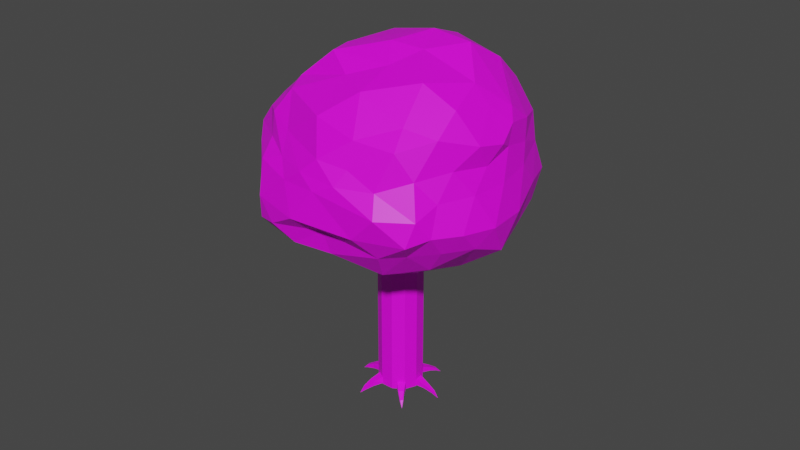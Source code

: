 # Source: TreeUnified.blend  (saved by Blender 2.93.21; exported with 4.5.12 LTS)
import bpy
from mathutils import Matrix  # noqa: F401  (used for matrix-valued properties, if any)

bpy.ops.wm.read_factory_settings(use_empty=True)
scene = bpy.context.scene
scene.name = 'Scene'

# ---- collections
col_collection = bpy.data.collections.new('Collection'); scene.collection.children.link(col_collection)

# ---- images (referenced by path relative to the original .blend; pixels are not part of the script)
import os
ASSET_DIR = os.environ.get("B2B_ASSET_DIR", "")  # directory of the original .blend (textures are referenced by path, not embedded)
HERE = os.path.dirname(os.path.abspath(__file__))  # packed textures are extracted next to this script under _unpacked/

def load_image(name, relpath, width, height, colorspace="sRGB"):
    """Load a texture the original file referenced (path relative to the .blend, or extracted next to this script)."""
    p = next((c for c in (os.path.join(HERE, relpath), os.path.join(ASSET_DIR, relpath)) if relpath and os.path.exists(c)), "")
    if p:
        img = bpy.data.images.load(p, check_existing=True)
        img.name = name
    else:  # same state as the original file: an image datablock whose file is absent (Cycles renders it pink)
        img = bpy.data.images.new(name, width, height)
        img.source = "FILE"
        img.filepath = "//" + (relpath or name)
    img.colorspace_settings.name = colorspace
    return img
img_treetex = load_image('TreeTex', '', 1024, 1024, 'sRGB')

# ---- materials (node trees are filled in below, after node groups)
mat_tree = bpy.data.materials.new('Tree')
mat_tree.use_transparent_shadow = False

# ---- material node trees
mat_tree.use_nodes = True; mat_tree.node_tree.nodes.clear()
_N = mat_tree.node_tree.nodes; _L = mat_tree.node_tree.links
n0 = _N.new('ShaderNodeBsdfPrincipled'); n0.name = 'Principled BSDF'; n0.location = (10, 300)
n0.distribution = 'GGX'
n0.subsurface_method = 'BURLEY'
n0.inputs[3].default_value = 1.45
n0.inputs[27].default_value = (0.0, 0.0, 0.0, 1.0)
n0.inputs[28].default_value = 1.0
n1 = _N.new('ShaderNodeOutputMaterial'); n1.name = 'Material Output'; n1.location = (300, 300)
n2 = _N.new('ShaderNodeTexImage'); n2.name = 'Image Texture'; n2.location = (-280, 280)
n2.image = img_treetex
_L.new(n0.outputs[0], n1.inputs[0])
_L.new(n2.outputs[0], n0.inputs[0])
n1.is_active_output = True

# ---- world
world_world = bpy.data.worlds.new('World'); scene.world = world_world
world_world.use_nodes = True; world_world.node_tree.nodes.clear()
_N = world_world.node_tree.nodes; _L = world_world.node_tree.links
n0 = _N.new('ShaderNodeOutputWorld'); n0.name = 'World Output'; n0.location = (300, 300)
n1 = _N.new('ShaderNodeBackground'); n1.name = 'Background'; n1.location = (10, 300)
n1.inputs[0].default_value = (0.05088, 0.05088, 0.05088, 1.0)
_L.new(n1.outputs[0], n0.inputs[0])
n0.is_active_output = True
world_world.color = (0.05088, 0.05088, 0.05088)
world_world.use_sun_shadow = False
world_world.sun_shadow_jitter_overblur = 0.0

# ---- meshes
me_cube_008 = bpy.data.meshes.new('Cube.008')
me_cube_008.from_pydata([(-0.02589, -0.9991, -0.1381), (-0.1101, -0.4752, 0.02992), (-0.1101, -0.4752, 0.1687), (0.09518, -0.4752, 0.02992), (0.08251, -0.4752, 0.1687), (-0.1083, -0.6842, 0.02815), (-0.09013, -0.697, 0.08766), (0.03245, -0.697, -0.02691), (0.03245, -0.697, 0.08766), (-0.07919, -0.8682, -0.04499), (0.009676, -0.8808, -0.01176), (-0.06146, -0.8808, -0.01176), (0.009676, -0.8808, -0.07825), (-0.2838, -0.4103, 0.0), (-0.2838, -0.4103, 3.55), (-0.4579, -0.1899, 0.0), (-0.4579, -0.1899, 3.55), (-0.4867, 0.0908, 0.0), (-0.4867, 0.0908, 3.55), (-0.3609, 0.3427, 0.0), (-0.3609, 0.3427, 3.55), (-0.1206, 0.4858, 0.0), (-0.1206, 0.4858, 3.55), (0.1581, 0.4746, 0.0), (0.1581, 0.4746, 3.55), (0.3865, 0.3128, 0.0), (0.3865, 0.3128, 3.55), (0.4923, 0.05165, 0.0), (0.4923, 0.05165, 3.55), (0.4417, -0.2259, 0.0), (0.4417, -0.2259, 3.55), (0.2509, -0.4317, 0.0), (0.2509, -0.4317, 3.55), (-0.01954, -0.5005, 0.0), (-0.01954, -0.5005, 3.55), (0.4205, -0.08069, 3.498), (-0.9548, 2.694, 4.313), (2.343, 1.686, 4.306), (2.226, -1.871, 4.223), (-0.9154, -2.46, 4.169), (-2.638, 0.2532, 4.347), (0.755, 2.571, 5.771), (2.587, -0.08958, 5.936), (1.299, -2.169, 5.925), (-1.855, -1.294, 6.381), (-2.004, 1.844, 6.054), (0.1659, 0.2306, 7.357), (1.909, 1.754, 3.967), (1.207, 1.145, 3.824), (0.9649, 0.5878, 3.58), (-0.1832, 0.7686, 3.478), (-0.4305, 1.639, 3.373), (-0.7326, 2.381, 3.832), (-0.3335, 2.85, 4.306), (0.1932, 2.806, 4.228), (1.306, 2.14, 4.401), (-2.332, 1.055, 4.144), (-2.055, 1.794, 3.993), (-1.561, 2.357, 4.268), (-0.6519, 0.1271, 3.262), (-1.474, 0.1092, 3.486), (-2.447, -0.1131, 3.756), (2.255, -1.02, 3.964), (1.817, -0.8372, 3.586), (1.384, -0.7718, 3.362), (2.635, 1.26, 4.226), (2.664, 0.6326, 4.164), (2.619, -0.1878, 4.201), (-0.5313, -2.212, 3.599), (-0.5354, -1.567, 3.356), (0.0585, -1.036, 3.597), (1.638, -2.273, 4.08), (0.7909, -2.59, 4.025), (-0.04929, -2.813, 3.925), (-1.431, -2.06, 4.068), (-1.995, -1.363, 4.123), (-2.551, -0.5754, 4.238), (-1.721, 2.02, 5.707), (-1.526, 2.393, 5.308), (-1.351, 2.721, 4.691), (-2.632, 0.7033, 4.908), (-2.415, 1.108, 5.393), (-2.103, 1.547, 5.908), (1.001, 2.626, 5.47), (1.424, 2.407, 5.278), (1.899, 2.174, 4.638), (-0.7827, 3.039, 4.746), (-0.5118, 3.175, 5.101), (0.2422, 2.872, 5.491), (2.838, -0.3764, 5.534), (2.684, -0.6459, 5.324), (2.507, -1.271, 4.657), (2.619, 1.386, 4.716), (2.585, 1.107, 5.343), (2.448, 0.7056, 5.626), (1.075, -2.511, 5.606), (0.8412, -2.692, 5.244), (0.06732, -2.634, 4.534), (2.218, -1.909, 4.952), (2.239, -2.103, 5.329), (1.769, -2.26, 5.555), (-2.3, -0.8575, 6.0), (-2.445, -0.6253, 5.502), (-2.825, -0.1003, 4.852), (-0.89, -2.749, 4.714), (-1.766, -2.197, 5.573), (-1.974, -1.916, 5.952), (-1.59, 2.254, 6.153), (-0.8558, 2.597, 6.364), (-0.1081, 2.816, 6.196), (1.34, 2.297, 5.842), (2.064, 1.134, 5.913), (2.429, 0.5004, 6.045), (2.44, -0.6921, 6.008), (2.306, -1.27, 5.942), (1.809, -1.823, 5.912), (0.6863, -2.249, 6.072), (-0.04355, -2.287, 6.259), (-1.345, -1.646, 6.504), (-2.231, -0.4483, 6.522), (-2.441, 0.7402, 6.161), (-2.165, 1.397, 6.289), (0.1536, 0.9131, 7.105), (0.6004, 1.678, 6.864), (0.6543, 2.456, 6.271), (-1.721, 1.558, 6.631), (-1.45, 1.308, 6.959), (-0.4723, 0.5266, 7.293), (1.283, 0.1937, 7.138), (1.953, -0.03884, 6.574), (2.245, -0.1014, 6.242), (1.08, -0.3554, 7.127), (1.25, -1.311, 6.699), (1.215, -1.83, 6.315), (-0.6096, -0.3152, 7.439), (-1.05, -0.6473, 7.273), (-1.487, -0.9804, 6.847), (-1.328, 0.2995, 7.382), (-2.138, 1.149, 6.512), (-1.896, -0.09919, 7.001), (0.2461, -1.308, 7.136), (-0.2951, -1.738, 6.869), (0.6245, -2.025, 6.604), (1.695, -0.5496, 6.651), (1.829, -1.483, 6.334), (2.19, -0.6695, 6.233), (0.9635, 0.8989, 6.906), (2.065, 0.4702, 6.48), (1.394, 1.754, 6.432), (-0.528, 1.687, 7.054), (-0.2272, 2.4, 6.492), (-1.142, 2.13, 6.736), (-2.424, 0.926, 5.769), (-2.645, 0.1338, 5.483), (-2.579, -0.093, 6.003), (-0.4527, -2.441, 5.845), (-0.1356, -2.85, 5.387), (0.2816, -2.64, 5.912), (2.28, -1.752, 5.611), (2.556, -1.46, 5.266), (2.743, -1.083, 5.611), (2.133, 1.444, 5.537), (2.035, 1.867, 5.254), (1.693, 2.135, 5.539), (-0.4582, 2.846, 5.702), (-0.8735, 2.79, 5.29), (-1.128, 2.518, 5.786), (-2.12, -1.45, 5.518), (-2.589, -1.092, 4.755), (-2.012, -1.8, 4.875), (1.632, -2.574, 5.281), (0.6829, -2.635, 4.574), (1.526, -2.341, 4.593), (2.792, 0.1321, 5.324), (2.726, -0.1854, 4.718), (2.742, 0.6434, 4.697), (0.2503, 3.151, 5.094), (0.677, 2.837, 4.589), (-0.3336, 3.237, 4.644), (-2.047, 1.802, 5.314), (-1.921, 2.266, 4.651), (-2.362, 1.51, 4.648), (-1.988, -0.7513, 3.565), (-0.9632, -0.5407, 3.205), (-1.459, -1.498, 3.514), (0.1707, -2.391, 3.575), (0.8662, -1.425, 3.415), (1.257, -2.07, 3.741), (2.246, 0.1954, 3.714), (1.742, 0.4964, 3.442), (2.321, 0.9229, 3.77), (-1.781, 0.9944, 3.562), (-1.29, 1.697, 3.592), (-1.023, 0.9894, 3.217), (1.158, 2.095, 3.932), (0.7776, 1.361, 3.592), (0.1523, 2.376, 3.685), (-0.8576, -0.4839, -0.1381), (-0.458, -0.1445, 0.02992), (-0.458, -0.1445, 0.1687), (-0.3527, -0.3243, 0.02992), (-0.3592, -0.3132, 0.1687), (-0.6214, -0.2545, 0.01253), (-0.6353, -0.2746, 0.08766), (-0.5724, -0.3819, -0.02691), (-0.5724, -0.3819, 0.08766), (-0.756, -0.3642, -0.04135), (-0.7394, -0.4551, -0.01176), (-0.7758, -0.3928, -0.01176), (-0.7394, -0.4551, -0.07825), (0.8799, -0.5019, -0.1381), (0.3737, -0.3241, 0.02992), (0.3737, -0.3241, 0.1687), (0.4678, -0.1448, 0.02992), (0.462, -0.1559, 0.1687), (0.5735, -0.4238, 0.02261), (0.5809, -0.4131, 0.08766), (0.6371, -0.306, -0.02691), (0.6371, -0.306, 0.08766), (0.7635, -0.4682, -0.05368), (0.7906, -0.4141, -0.01176), (0.758, -0.4762, -0.01176), (0.7906, -0.4141, -0.07825), (-0.851, 0.5513, -0.1381), (-0.3553, 0.3449, 0.02992), (-0.3553, 0.3449, 0.1687), (-0.4591, 0.1713, 0.02992), (-0.4527, 0.182, 0.1687), (-0.5262, 0.4235, 0.01106), (-0.5573, 0.4455, 0.08766), (-0.6193, 0.3419, -0.02691), (-0.6193, 0.3419, 0.08766), (-0.7085, 0.5029, -0.0502), (-0.7667, 0.4585, -0.01176), (-0.7307, 0.5187, -0.01176), (-0.7667, 0.4585, -0.07825), (-0.09974, 0.9987, -0.1381), (0.04919, 0.4874, 0.02992), (0.04919, 0.4874, 0.1687), (-0.1536, 0.4613, 0.02992), (-0.1411, 0.4629, 0.1687), (0.001592, 0.706, 0.009899), (0.001592, 0.706, 0.08766), (-0.1195, 0.6903, -0.02691), (-0.1195, 0.6903, 0.08766), (-0.0469, 0.8833, -0.04864), (-0.12, 0.8763, -0.01176), (-0.05407, 0.8884, -0.02148), (-0.12, 0.8763, -0.07825), (0.8557, 0.4871, -0.1381), (0.4575, 0.1462, 0.02992), (0.4575, 0.1462, 0.1687), (0.3515, 0.3256, 0.02992), (0.358, 0.3145, 0.1687), (0.6269, 0.2896, 0.01735), (0.6342, 0.2769, 0.08766), (0.5709, 0.384, -0.02691), (0.5709, 0.384, 0.08766), (0.7674, 0.3969, -0.05088), (0.7376, 0.4578, -0.01176), (0.7743, 0.3957, -0.01176), (0.7376, 0.4578, -0.07825)], [], [(5, 6, 2, 1), (1, 2, 4, 3), (12, 10, 0), (9, 12, 0), (10, 11, 0), (4, 2, 6, 8), (1, 3, 7, 5), (3, 4, 8, 7), (9, 11, 6, 5), (0, 11, 9), (8, 6, 11, 10), (5, 7, 12, 9), (7, 8, 10, 12), (13, 14, 16, 15), (15, 16, 18, 17), (17, 18, 20, 19), (19, 20, 22, 21), (21, 22, 24, 23), (23, 24, 26, 25), (25, 26, 28, 27), (27, 28, 30, 29), (29, 30, 32, 31), (31, 32, 34, 33), (33, 34, 14, 13), (13, 15, 17, 19, 21, 23, 25, 27, 29, 31, 33), (35, 50, 49), (36, 52, 58), (35, 49, 64), (35, 64, 70), (35, 70, 59), (36, 58, 79), (37, 55, 85), (38, 67, 91), (39, 73, 97), (40, 76, 103), (36, 79, 86), (37, 85, 92), (38, 91, 98), (39, 97, 104), (40, 103, 80), (41, 109, 124), (42, 112, 130), (43, 115, 133), (44, 118, 136), (45, 121, 125), (127, 134, 46), (126, 137, 127), (125, 138, 126), (127, 137, 134), (137, 135, 134), (126, 138, 137), (138, 139, 137), (137, 139, 135), (139, 136, 135), (125, 121, 138), (121, 120, 138), (138, 120, 139), (120, 119, 139), (139, 119, 136), (119, 44, 136), (134, 131, 46), (135, 140, 134), (136, 141, 135), (134, 140, 131), (140, 132, 131), (135, 141, 140), (141, 142, 140), (140, 142, 132), (142, 133, 132), (136, 118, 141), (118, 117, 141), (141, 117, 142), (117, 116, 142), (142, 116, 133), (116, 43, 133), (131, 128, 46), (133, 144, 132), (143, 129, 128), (132, 144, 143), (144, 145, 143), (143, 145, 129), (145, 130, 129), (133, 115, 144), (115, 114, 144), (144, 114, 145), (114, 113, 145), (145, 113, 130), (113, 42, 130), (128, 122, 46), (129, 146, 128), (130, 147, 129), (128, 146, 122), (146, 123, 122), (129, 147, 146), (147, 148, 146), (146, 148, 123), (148, 124, 123), (130, 112, 147), (112, 111, 147), (147, 111, 148), (111, 110, 148), (148, 110, 124), (110, 41, 124), (122, 127, 46), (123, 149, 122), (124, 150, 123), (122, 149, 127), (149, 126, 127), (123, 150, 149), (150, 151, 149), (149, 151, 126), (151, 125, 126), (124, 109, 150), (109, 108, 150), (150, 108, 151), (108, 107, 151), (151, 107, 125), (107, 45, 125), (82, 121, 45), (81, 152, 82), (80, 153, 81), (82, 152, 121), (152, 120, 121), (81, 153, 152), (153, 154, 152), (152, 154, 120), (154, 119, 120), (80, 103, 153), (103, 102, 153), (153, 102, 154), (102, 101, 154), (154, 101, 119), (101, 44, 119), (106, 118, 44), (105, 155, 106), (104, 156, 105), (106, 155, 118), (155, 117, 118), (105, 156, 155), (156, 157, 155), (155, 157, 117), (157, 116, 117), (104, 97, 156), (97, 96, 156), (156, 96, 157), (96, 95, 157), (157, 95, 116), (95, 43, 116), (100, 115, 43), (99, 158, 100), (98, 159, 99), (100, 158, 115), (158, 114, 115), (99, 159, 158), (159, 160, 158), (158, 160, 114), (160, 113, 114), (98, 91, 159), (91, 90, 159), (159, 90, 160), (90, 89, 160), (160, 89, 113), (89, 42, 113), (94, 112, 42), (93, 161, 94), (92, 162, 93), (94, 161, 112), (161, 111, 112), (93, 162, 161), (162, 163, 161), (161, 163, 111), (163, 110, 111), (92, 85, 162), (85, 84, 162), (162, 84, 163), (84, 83, 163), (163, 83, 110), (83, 41, 110), (88, 109, 41), (87, 164, 88), (86, 165, 87), (88, 164, 109), (164, 108, 109), (87, 165, 164), (165, 166, 164), (164, 166, 108), (166, 107, 108), (86, 79, 165), (79, 78, 165), (165, 78, 166), (78, 77, 166), (166, 77, 107), (77, 45, 107), (101, 106, 44), (102, 167, 101), (103, 168, 102), (101, 167, 106), (167, 105, 106), (102, 168, 167), (168, 169, 167), (167, 169, 105), (169, 104, 105), (103, 76, 168), (76, 75, 168), (168, 75, 169), (75, 74, 169), (169, 74, 104), (74, 39, 104), (95, 100, 43), (96, 170, 95), (97, 171, 96), (95, 170, 100), (170, 99, 100), (96, 171, 170), (171, 172, 170), (170, 172, 99), (172, 98, 99), (97, 73, 171), (73, 72, 171), (171, 72, 172), (72, 71, 172), (172, 71, 98), (71, 38, 98), (89, 94, 42), (90, 173, 89), (91, 174, 90), (89, 173, 94), (173, 93, 94), (90, 174, 173), (174, 175, 173), (173, 175, 93), (175, 92, 93), (91, 67, 174), (67, 66, 174), (174, 66, 175), (66, 65, 175), (175, 65, 92), (65, 37, 92), (83, 88, 41), (84, 176, 83), (85, 177, 84), (83, 176, 88), (176, 87, 88), (84, 177, 176), (177, 178, 176), (176, 178, 87), (178, 86, 87), (85, 55, 177), (55, 54, 177), (177, 54, 178), (54, 53, 178), (178, 53, 86), (53, 36, 86), (77, 82, 45), (78, 179, 77), (79, 180, 78), (77, 179, 82), (179, 81, 82), (78, 180, 179), (180, 181, 179), (179, 181, 81), (181, 80, 81), (79, 58, 180), (58, 57, 180), (180, 57, 181), (57, 56, 181), (181, 56, 80), (56, 40, 80), (61, 76, 40), (60, 182, 61), (59, 183, 60), (61, 182, 76), (182, 75, 76), (60, 183, 182), (183, 184, 182), (182, 184, 75), (184, 74, 75), (59, 70, 183), (70, 69, 183), (183, 69, 184), (69, 68, 184), (184, 68, 74), (68, 39, 74), (68, 73, 39), (69, 185, 68), (70, 186, 69), (68, 185, 73), (185, 72, 73), (69, 186, 185), (186, 187, 185), (185, 187, 72), (187, 71, 72), (70, 64, 186), (64, 63, 186), (186, 63, 187), (63, 62, 187), (187, 62, 71), (62, 38, 71), (62, 67, 38), (63, 188, 62), (64, 189, 63), (62, 188, 67), (188, 66, 67), (63, 189, 188), (189, 190, 188), (188, 190, 66), (190, 65, 66), (64, 49, 189), (49, 48, 189), (189, 48, 190), (48, 47, 190), (190, 47, 65), (47, 37, 65), (56, 61, 40), (57, 191, 56), (58, 192, 57), (56, 191, 61), (191, 60, 61), (57, 192, 191), (192, 193, 191), (191, 193, 60), (193, 59, 60), (58, 52, 192), (52, 51, 192), (192, 51, 193), (51, 50, 193), (193, 50, 59), (50, 35, 59), (47, 55, 37), (48, 194, 47), (49, 195, 48), (47, 194, 55), (194, 54, 55), (48, 195, 194), (195, 196, 194), (194, 196, 54), (196, 53, 54), (49, 50, 195), (50, 51, 195), (195, 51, 196), (51, 52, 196), (196, 52, 53), (52, 36, 53), (132, 143, 128, 131), (202, 203, 199, 198), (198, 199, 201, 200), (209, 207, 197), (206, 209, 197), (207, 208, 197), (201, 199, 203, 205), (198, 200, 204, 202), (200, 201, 205, 204), (206, 208, 203, 202), (197, 208, 206), (205, 203, 208, 207), (202, 204, 209, 206), (204, 205, 207, 209), (215, 216, 212, 211), (211, 212, 214, 213), (222, 220, 210), (219, 222, 210), (220, 221, 210), (214, 212, 216, 218), (211, 213, 217, 215), (213, 214, 218, 217), (219, 221, 216, 215), (210, 221, 219), (218, 216, 221, 220), (215, 217, 222, 219), (217, 218, 220, 222), (228, 229, 225, 224), (224, 225, 227, 226), (235, 233, 223), (232, 235, 223), (233, 234, 223), (227, 225, 229, 231), (224, 226, 230, 228), (226, 227, 231, 230), (232, 234, 229, 228), (223, 234, 232), (231, 229, 234, 233), (228, 230, 235, 232), (230, 231, 233, 235), (241, 242, 238, 237), (237, 238, 240, 239), (248, 246, 236), (245, 248, 236), (246, 247, 236), (240, 238, 242, 244), (237, 239, 243, 241), (239, 240, 244, 243), (245, 247, 242, 241), (236, 247, 245), (244, 242, 247, 246), (241, 243, 248, 245), (243, 244, 246, 248), (254, 255, 251, 250), (250, 251, 253, 252), (261, 259, 249), (258, 261, 249), (259, 260, 249), (253, 251, 255, 257), (250, 252, 256, 254), (252, 253, 257, 256), (258, 260, 255, 254), (249, 260, 258), (257, 255, 260, 259), (254, 256, 261, 258), (256, 257, 259, 261)])
_uv = me_cube_008.uv_layers.new(name='UVMap')
_uv.uv.foreach_set('vector', [0.05957, 0.8496, 0.1123, 0.8496, 0.1123, 0.876, 0.05957, 0.876, 0.05957, 0.876, 0.1123, 0.876, 0.1123, 0.9287, 0.05957, 0.9287, 0.05957, 0.9683, 0.1123, 0.9683, 0.05957, 0.9814, 0.006839, 0.9683, 0.05957, 0.9683, 0.006839, 0.9814, 0.1123, 0.9683, 0.165, 0.9683, 0.1123, 0.9814, 0.1123, 0.9287, 0.165, 0.9287, 0.165, 0.9551, 0.1123, 0.9551, 0.006839, 0.9287, 0.05957, 0.9287, 0.05957, 0.9551, 0.006839, 0.9551, 0.05957, 0.9287, 0.1123, 0.9287, 0.1123, 0.9551, 0.05957, 0.9551, 0.05957, 0.8364, 0.1123, 0.8364, 0.1123, 0.8496, 0.05957, 0.8496, 0.1123, 0.8232, 0.1123, 0.8364, 0.05957, 0.8364, 0.1123, 0.9551, 0.165, 0.9551, 0.165, 0.9683, 0.1123, 0.9683, 0.006839, 0.9551, 0.05957, 0.9551, 0.05957, 0.9683, 0.006839, 0.9683, 0.05957, 0.9551, 0.1123, 0.9551, 0.1123, 0.9683, 0.05957, 0.9683, 0.9829, 0.8191, 0.9829, 0.9856, 0.9526, 0.9856, 0.9526, 0.8191, 0.9526, 0.8191, 0.9526, 0.9856, 0.9224, 0.9856, 0.9224, 0.8191, 0.9224, 0.8191, 0.9224, 0.9856, 0.8921, 0.9856, 0.8921, 0.8191, 0.8921, 0.8191, 0.8921, 0.9856, 0.8618, 0.9856, 0.8618, 0.8191, 0.8618, 0.8191, 0.8618, 0.9856, 0.8315, 0.9856, 0.8315, 0.8191, 0.8315, 0.8191, 0.8315, 0.9856, 0.8013, 0.9856, 0.8013, 0.8191, 0.8013, 0.8191, 0.8013, 0.9856, 0.771, 0.9856, 0.771, 0.8191, 0.771, 0.8191, 0.771, 0.9856, 0.7407, 0.9856, 0.7407, 0.8191, 0.7407, 0.8191, 0.7407, 0.9856, 0.7105, 0.9856, 0.7105, 0.8191, 0.7105, 0.8191, 0.7105, 0.9856, 0.6802, 0.9856, 0.6802, 0.8191, 0.6802, 0.8191, 0.6802, 0.9856, 0.6499, 0.9856, 0.6499, 0.8191, 0.8997, 0.8157, 0.9429, 0.8031, 0.9724, 0.769, 0.9788, 0.7245, 0.9601, 0.6835, 0.9222, 0.6591, 0.8771, 0.6591, 0.8393, 0.6835, 0.8205, 0.7245, 0.827, 0.769, 0.8564, 0.8031, 0.1818, 0.0, 0.2045, 0.03937, 0.1591, 0.03937, 0.2727, 0.1575, 0.2955, 0.1181, 0.3182, 0.1575, 0.9091, 0.0, 0.9318, 0.03937, 0.8864, 0.03937, 0.7273, 0.0, 0.75, 0.03937, 0.7045, 0.03937, 0.5455, 0.0, 0.5682, 0.03937, 0.5227, 0.03937, 0.2727, 0.1575, 0.3182, 0.1575, 0.2955, 0.1968, 0.09091, 0.1575, 0.1364, 0.1575, 0.1136, 0.1968, 0.8182, 0.1575, 0.8636, 0.1575, 0.8409, 0.1968, 0.6364, 0.1575, 0.6818, 0.1575, 0.6591, 0.1968, 0.4545, 0.1575, 0.5, 0.1575, 0.4773, 0.1968, 0.2727, 0.1575, 0.2955, 0.1968, 0.25, 0.1968, 0.09091, 0.1575, 0.1136, 0.1968, 0.06818, 0.1968, 0.8182, 0.1575, 0.8409, 0.1968, 0.7955, 0.1968, 0.6364, 0.1575, 0.6591, 0.1968, 0.6136, 0.1968, 0.4545, 0.1575, 0.4773, 0.1968, 0.4318, 0.1968, 0.1818, 0.3149, 0.2273, 0.3149, 0.2045, 0.3543, 0.0, 0.3149, 0.04545, 0.3149, 0.02273, 0.3543, 0.7273, 0.3149, 0.7727, 0.3149, 0.75, 0.3543, 0.5455, 0.3149, 0.5909, 0.3149, 0.5682, 0.3543, 0.3636, 0.3149, 0.4091, 0.3149, 0.3989, 0.3761, 0.4318, 0.433, 0.4773, 0.433, 0.4545, 0.4724, 0.4091, 0.3937, 0.4545, 0.3937, 0.4318, 0.433, 0.3989, 0.3761, 0.4318, 0.3543, 0.4091, 0.3937, 0.4318, 0.433, 0.4545, 0.3937, 0.4773, 0.433, 0.4545, 0.3937, 0.5, 0.3937, 0.4773, 0.433, 0.4091, 0.3937, 0.4318, 0.3543, 0.4545, 0.3937, 0.4318, 0.3543, 0.4773, 0.3543, 0.4545, 0.3937, 0.4545, 0.3937, 0.4773, 0.3543, 0.5, 0.3937, 0.4773, 0.3543, 0.5227, 0.3543, 0.5, 0.3937, 0.3989, 0.3761, 0.4091, 0.3149, 0.4318, 0.3543, 0.4091, 0.3149, 0.4545, 0.3149, 0.4318, 0.3543, 0.4318, 0.3543, 0.4545, 0.3149, 0.4773, 0.3543, 0.4545, 0.3149, 0.5, 0.3149, 0.4773, 0.3543, 0.4773, 0.3543, 0.5, 0.3149, 0.5227, 0.3543, 0.5, 0.3149, 0.5455, 0.3149, 0.5227, 0.3543, 0.6136, 0.433, 0.6591, 0.433, 0.6364, 0.4724, 0.5909, 0.3937, 0.6364, 0.3937, 0.6136, 0.433, 0.5682, 0.3543, 0.6136, 0.3543, 0.5909, 0.3937, 0.6136, 0.433, 0.6364, 0.3937, 0.6591, 0.433, 0.6364, 0.3937, 0.6818, 0.3937, 0.6591, 0.433, 0.5909, 0.3937, 0.6136, 0.3543, 0.6364, 0.3937, 0.6136, 0.3543, 0.6591, 0.3543, 0.6364, 0.3937, 0.6364, 0.3937, 0.6591, 0.3543, 0.6818, 0.3937, 0.6591, 0.3543, 0.7045, 0.3543, 0.6818, 0.3937, 0.5682, 0.3543, 0.5909, 0.3149, 0.6136, 0.3543, 0.5909, 0.3149, 0.6364, 0.3149, 0.6136, 0.3543, 0.6136, 0.3543, 0.6364, 0.3149, 0.6591, 0.3543, 0.6364, 0.3149, 0.6818, 0.3149, 0.6591, 0.3543, 0.6591, 0.3543, 0.6818, 0.3149, 0.7045, 0.3543, 0.6818, 0.3149, 0.7273, 0.3149, 0.7045, 0.3543, 0.7955, 0.433, 0.8409, 0.433, 0.8182, 0.4724, 0.75, 0.3543, 0.7955, 0.3543, 0.7727, 0.3937, 0.8182, 0.3937, 0.8636, 0.3937, 0.8409, 0.433, 0.7727, 0.3937, 0.7955, 0.3543, 0.8182, 0.3937, 0.7955, 0.3543, 0.8409, 0.3543, 0.8182, 0.3937, 0.8182, 0.3937, 0.8409, 0.3543, 0.8636, 0.3937, 0.8409, 0.3543, 0.8864, 0.3543, 0.8636, 0.3937, 0.75, 0.3543, 0.7727, 0.3149, 0.7955, 0.3543, 0.7727, 0.3149, 0.8182, 0.3149, 0.7955, 0.3543, 0.7955, 0.3543, 0.8182, 0.3149, 0.8409, 0.3543, 0.8182, 0.3149, 0.8636, 0.3149, 0.8409, 0.3543, 0.8409, 0.3543, 0.8636, 0.3149, 0.8864, 0.3543, 0.8636, 0.3149, 0.9091, 0.3149, 0.8864, 0.3543, 0.06818, 0.433, 0.1136, 0.433, 0.09091, 0.4724, 0.04545, 0.3937, 0.09091, 0.3937, 0.06818, 0.433, 0.02273, 0.3543, 0.06818, 0.3543, 0.04545, 0.3937, 0.06818, 0.433, 0.09091, 0.3937, 0.1136, 0.433, 0.09091, 0.3937, 0.1364, 0.3937, 0.1136, 0.433, 0.04545, 0.3937, 0.06818, 0.3543, 0.09091, 0.3937, 0.06818, 0.3543, 0.1136, 0.3543, 0.09091, 0.3937, 0.09091, 0.3937, 0.1136, 0.3543, 0.1364, 0.3937, 0.1136, 0.3543, 0.1591, 0.3543, 0.1364, 0.3937, 0.02273, 0.3543, 0.04545, 0.3149, 0.06818, 0.3543, 0.04545, 0.3149, 0.09091, 0.3149, 0.06818, 0.3543, 0.06818, 0.3543, 0.09091, 0.3149, 0.1136, 0.3543, 0.09091, 0.3149, 0.1364, 0.3149, 0.1136, 0.3543, 0.1136, 0.3543, 0.1364, 0.3149, 0.1591, 0.3543, 0.1364, 0.3149, 0.1818, 0.3149, 0.1591, 0.3543, 0.25, 0.433, 0.2955, 0.433, 0.2727, 0.4724, 0.2273, 0.3937, 0.2727, 0.3937, 0.25, 0.433, 0.2045, 0.3543, 0.25, 0.3543, 0.2273, 0.3937, 0.25, 0.433, 0.2727, 0.3937, 0.2955, 0.433, 0.2727, 0.3937, 0.3182, 0.3937, 0.2955, 0.433, 0.2273, 0.3937, 0.25, 0.3543, 0.2727, 0.3937, 0.25, 0.3543, 0.2955, 0.3543, 0.2727, 0.3937, 0.2727, 0.3937, 0.2955, 0.3543, 0.3182, 0.3937, 0.2955, 0.3543, 0.3283, 0.3761, 0.3182, 0.3937, 0.2045, 0.3543, 0.2273, 0.3149, 0.25, 0.3543, 0.2273, 0.3149, 0.2727, 0.3149, 0.25, 0.3543, 0.25, 0.3543, 0.2727, 0.3149, 0.2955, 0.3543, 0.2727, 0.3149, 0.3182, 0.3149, 0.2955, 0.3543, 0.2955, 0.3543, 0.3182, 0.3149, 0.3283, 0.3761, 0.3182, 0.3149, 0.3636, 0.3149, 0.3283, 0.3761, 0.3864, 0.2756, 0.4091, 0.3149, 0.3636, 0.3149, 0.4091, 0.2362, 0.4318, 0.2756, 0.3864, 0.2756, 0.4318, 0.1968, 0.4545, 0.2362, 0.4091, 0.2362, 0.3864, 0.2756, 0.4318, 0.2756, 0.4091, 0.3149, 0.4318, 0.2756, 0.4545, 0.3149, 0.4091, 0.3149, 0.4091, 0.2362, 0.4545, 0.2362, 0.4318, 0.2756, 0.4545, 0.2362, 0.4773, 0.2756, 0.4318, 0.2756, 0.4318, 0.2756, 0.4773, 0.2756, 0.4545, 0.3149, 0.4773, 0.2756, 0.5, 0.3149, 0.4545, 0.3149, 0.4318, 0.1968, 0.4773, 0.1968, 0.4545, 0.2362, 0.4773, 0.1968, 0.5, 0.2362, 0.4545, 0.2362, 0.4545, 0.2362, 0.5, 0.2362, 0.4773, 0.2756, 0.5, 0.2362, 0.5227, 0.2756, 0.4773, 0.2756, 0.4773, 0.2756, 0.5227, 0.2756, 0.5, 0.3149, 0.5227, 0.2756, 0.5455, 0.3149, 0.5, 0.3149, 0.5682, 0.2756, 0.5909, 0.3149, 0.5455, 0.3149, 0.5909, 0.2362, 0.6136, 0.2756, 0.5682, 0.2756, 0.6136, 0.1968, 0.6364, 0.2362, 0.5909, 0.2362, 0.5682, 0.2756, 0.6136, 0.2756, 0.5909, 0.3149, 0.6136, 0.2756, 0.6364, 0.3149, 0.5909, 0.3149, 0.5909, 0.2362, 0.6364, 0.2362, 0.6136, 0.2756, 0.6364, 0.2362, 0.6591, 0.2756, 0.6136, 0.2756, 0.6136, 0.2756, 0.6591, 0.2756, 0.6364, 0.3149, 0.6591, 0.2756, 0.6818, 0.3149, 0.6364, 0.3149, 0.6136, 0.1968, 0.6591, 0.1968, 0.6364, 0.2362, 0.6591, 0.1968, 0.6818, 0.2362, 0.6364, 0.2362, 0.6364, 0.2362, 0.6818, 0.2362, 0.6591, 0.2756, 0.6818, 0.2362, 0.7045, 0.2756, 0.6591, 0.2756, 0.6591, 0.2756, 0.7045, 0.2756, 0.6818, 0.3149, 0.7045, 0.2756, 0.7273, 0.3149, 0.6818, 0.3149, 0.75, 0.2756, 0.7727, 0.3149, 0.7273, 0.3149, 0.7727, 0.2362, 0.7955, 0.2756, 0.75, 0.2756, 0.7955, 0.1968, 0.8182, 0.2362, 0.7727, 0.2362, 0.75, 0.2756, 0.7955, 0.2756, 0.7727, 0.3149, 0.7955, 0.2756, 0.8182, 0.3149, 0.7727, 0.3149, 0.7727, 0.2362, 0.8182, 0.2362, 0.7955, 0.2756, 0.8182, 0.2362, 0.8409, 0.2756, 0.7955, 0.2756, 0.7955, 0.2756, 0.8409, 0.2756, 0.8182, 0.3149, 0.8409, 0.2756, 0.8636, 0.3149, 0.8182, 0.3149, 0.7955, 0.1968, 0.8409, 0.1968, 0.8182, 0.2362, 0.8409, 0.1968, 0.8636, 0.2362, 0.8182, 0.2362, 0.8182, 0.2362, 0.8636, 0.2362, 0.8409, 0.2756, 0.8636, 0.2362, 0.8864, 0.2756, 0.8409, 0.2756, 0.8409, 0.2756, 0.8864, 0.2756, 0.8636, 0.3149, 0.8864, 0.2756, 0.9091, 0.3149, 0.8636, 0.3149, 0.02273, 0.2756, 0.04545, 0.3149, 0.0, 0.3149, 0.04545, 0.2362, 0.06818, 0.2756, 0.02273, 0.2756, 0.06818, 0.1968, 0.09091, 0.2362, 0.04545, 0.2362, 0.02273, 0.2756, 0.06818, 0.2756, 0.04545, 0.3149, 0.06818, 0.2756, 0.09091, 0.3149, 0.04545, 0.3149, 0.04545, 0.2362, 0.09091, 0.2362, 0.06818, 0.2756, 0.09091, 0.2362, 0.1136, 0.2756, 0.06818, 0.2756, 0.06818, 0.2756, 0.1136, 0.2756, 0.09091, 0.3149, 0.1136, 0.2756, 0.1364, 0.3149, 0.09091, 0.3149, 0.06818, 0.1968, 0.1136, 0.1968, 0.09091, 0.2362, 0.1136, 0.1968, 0.1364, 0.2362, 0.09091, 0.2362, 0.09091, 0.2362, 0.1364, 0.2362, 0.1136, 0.2756, 0.1364, 0.2362, 0.1591, 0.2756, 0.1136, 0.2756, 0.1136, 0.2756, 0.1591, 0.2756, 0.1364, 0.3149, 0.1591, 0.2756, 0.1818, 0.3149, 0.1364, 0.3149, 0.2045, 0.2756, 0.2273, 0.3149, 0.1818, 0.3149, 0.2273, 0.2362, 0.25, 0.2756, 0.2045, 0.2756, 0.25, 0.1968, 0.2727, 0.2362, 0.2273, 0.2362, 0.2045, 0.2756, 0.25, 0.2756, 0.2273, 0.3149, 0.25, 0.2756, 0.2727, 0.3149, 0.2273, 0.3149, 0.2273, 0.2362, 0.2727, 0.2362, 0.25, 0.2756, 0.2727, 0.2362, 0.2955, 0.2756, 0.25, 0.2756, 0.25, 0.2756, 0.2955, 0.2756, 0.2727, 0.3149, 0.2955, 0.2756, 0.3182, 0.3149, 0.2727, 0.3149, 0.25, 0.1968, 0.2955, 0.1968, 0.2727, 0.2362, 0.2955, 0.1968, 0.3182, 0.2362, 0.2727, 0.2362, 0.2727, 0.2362, 0.3182, 0.2362, 0.2955, 0.2756, 0.3182, 0.2362, 0.3409, 0.2756, 0.2955, 0.2756, 0.2955, 0.2756, 0.3409, 0.2756, 0.3182, 0.3149, 0.3409, 0.2756, 0.3636, 0.3149, 0.3182, 0.3149, 0.5227, 0.2756, 0.5682, 0.2756, 0.5455, 0.3149, 0.5, 0.2362, 0.5455, 0.2362, 0.5227, 0.2756, 0.4773, 0.1968, 0.5227, 0.1968, 0.5, 0.2362, 0.5227, 0.2756, 0.5455, 0.2362, 0.5682, 0.2756, 0.5455, 0.2362, 0.5909, 0.2362, 0.5682, 0.2756, 0.5, 0.2362, 0.5227, 0.1968, 0.5455, 0.2362, 0.5227, 0.1968, 0.5682, 0.1968, 0.5455, 0.2362, 0.5455, 0.2362, 0.5682, 0.1968, 0.5909, 0.2362, 0.5682, 0.1968, 0.6136, 0.1968, 0.5909, 0.2362, 0.4773, 0.1968, 0.5, 0.1575, 0.5227, 0.1968, 0.5, 0.1575, 0.5455, 0.1575, 0.5227, 0.1968, 0.5227, 0.1968, 0.5455, 0.1575, 0.5682, 0.1968, 0.5455, 0.1575, 0.5909, 0.1575, 0.5682, 0.1968, 0.5682, 0.1968, 0.5909, 0.1575, 0.6136, 0.1968, 0.5909, 0.1575, 0.6364, 0.1575, 0.6136, 0.1968, 0.7045, 0.2756, 0.75, 0.2756, 0.7273, 0.3149, 0.6818, 0.2362, 0.7273, 0.2362, 0.7045, 0.2756, 0.6591, 0.1968, 0.7045, 0.1968, 0.6818, 0.2362, 0.7045, 0.2756, 0.7273, 0.2362, 0.75, 0.2756, 0.7273, 0.2362, 0.7727, 0.2362, 0.75, 0.2756, 0.6818, 0.2362, 0.7045, 0.1968, 0.7273, 0.2362, 0.7045, 0.1968, 0.75, 0.1968, 0.7273, 0.2362, 0.7273, 0.2362, 0.75, 0.1968, 0.7727, 0.2362, 0.75, 0.1968, 0.7955, 0.1968, 0.7727, 0.2362, 0.6591, 0.1968, 0.6818, 0.1575, 0.7045, 0.1968, 0.6818, 0.1575, 0.7273, 0.1575, 0.7045, 0.1968, 0.7045, 0.1968, 0.7273, 0.1575, 0.75, 0.1968, 0.7273, 0.1575, 0.7727, 0.1575, 0.75, 0.1968, 0.75, 0.1968, 0.7727, 0.1575, 0.7955, 0.1968, 0.7727, 0.1575, 0.8182, 0.1575, 0.7955, 0.1968, 0.8864, 0.2756, 0.9318, 0.2756, 0.9091, 0.3149, 0.8636, 0.2362, 0.9091, 0.2362, 0.8864, 0.2756, 0.8409, 0.1968, 0.8864, 0.1968, 0.8636, 0.2362, 0.8864, 0.2756, 0.9091, 0.2362, 0.9318, 0.2756, 0.9091, 0.2362, 0.9545, 0.2362, 0.9318, 0.2756, 0.8636, 0.2362, 0.8864, 0.1968, 0.9091, 0.2362, 0.8864, 0.1968, 0.9318, 0.1968, 0.9091, 0.2362, 0.9091, 0.2362, 0.9318, 0.1968, 0.9545, 0.2362, 0.9318, 0.1968, 0.9773, 0.1968, 0.9545, 0.2362, 0.8409, 0.1968, 0.8636, 0.1575, 0.8864, 0.1968, 0.8636, 0.1575, 0.9091, 0.1575, 0.8864, 0.1968, 0.8864, 0.1968, 0.9091, 0.1575, 0.9318, 0.1968, 0.9091, 0.1575, 0.9545, 0.1575, 0.9318, 0.1968, 0.9318, 0.1968, 0.9545, 0.1575, 0.9773, 0.1968, 0.9545, 0.1575, 1.0, 0.1575, 0.9773, 0.1968, 0.1591, 0.2756, 0.2045, 0.2756, 0.1818, 0.3149, 0.1364, 0.2362, 0.1818, 0.2362, 0.1591, 0.2756, 0.1136, 0.1968, 0.1591, 0.1968, 0.1364, 0.2362, 0.1591, 0.2756, 0.1818, 0.2362, 0.2045, 0.2756, 0.1818, 0.2362, 0.2273, 0.2362, 0.2045, 0.2756, 0.1364, 0.2362, 0.1591, 0.1968, 0.1818, 0.2362, 0.1591, 0.1968, 0.2045, 0.1968, 0.1818, 0.2362, 0.1818, 0.2362, 0.2045, 0.1968, 0.2273, 0.2362, 0.2045, 0.1968, 0.25, 0.1968, 0.2273, 0.2362, 0.1136, 0.1968, 0.1364, 0.1575, 0.1591, 0.1968, 0.1364, 0.1575, 0.1818, 0.1575, 0.1591, 0.1968, 0.1591, 0.1968, 0.1818, 0.1575, 0.2045, 0.1968, 0.1818, 0.1575, 0.2273, 0.1575, 0.2045, 0.1968, 0.2045, 0.1968, 0.2273, 0.1575, 0.25, 0.1968, 0.2273, 0.1575, 0.2727, 0.1575, 0.25, 0.1968, 0.3409, 0.2756, 0.3864, 0.2756, 0.3636, 0.3149, 0.3182, 0.2362, 0.3636, 0.2362, 0.3409, 0.2756, 0.2955, 0.1968, 0.3409, 0.1968, 0.3182, 0.2362, 0.3409, 0.2756, 0.3636, 0.2362, 0.3864, 0.2756, 0.3636, 0.2362, 0.4091, 0.2362, 0.3864, 0.2756, 0.3182, 0.2362, 0.3409, 0.1968, 0.3636, 0.2362, 0.3409, 0.1968, 0.3864, 0.1968, 0.3636, 0.2362, 0.3636, 0.2362, 0.3864, 0.1968, 0.4091, 0.2362, 0.3864, 0.1968, 0.4318, 0.1968, 0.4091, 0.2362, 0.2955, 0.1968, 0.3182, 0.1575, 0.3409, 0.1968, 0.3182, 0.1575, 0.3636, 0.1575, 0.3409, 0.1968, 0.3409, 0.1968, 0.3636, 0.1575, 0.3864, 0.1968, 0.3636, 0.1575, 0.4091, 0.1575, 0.3864, 0.1968, 0.3864, 0.1968, 0.4091, 0.1575, 0.4318, 0.1968, 0.4091, 0.1575, 0.4545, 0.1575, 0.4318, 0.1968, 0.4773, 0.1181, 0.5, 0.1575, 0.4545, 0.1575, 0.5, 0.07873, 0.5227, 0.1181, 0.4773, 0.1181, 0.5227, 0.03937, 0.5455, 0.07873, 0.5, 0.07873, 0.4773, 0.1181, 0.5227, 0.1181, 0.5, 0.1575, 0.5227, 0.1181, 0.5455, 0.1575, 0.5, 0.1575, 0.5, 0.07873, 0.5455, 0.07873, 0.5227, 0.1181, 0.5455, 0.07873, 0.5682, 0.1181, 0.5227, 0.1181, 0.5227, 0.1181, 0.5682, 0.1181, 0.5455, 0.1575, 0.5682, 0.1181, 0.5909, 0.1575, 0.5455, 0.1575, 0.5227, 0.03937, 0.5682, 0.03937, 0.5455, 0.07873, 0.5682, 0.03937, 0.5909, 0.07873, 0.5455, 0.07873, 0.5455, 0.07873, 0.5909, 0.07873, 0.5682, 0.1181, 0.5909, 0.07873, 0.6136, 0.1181, 0.5682, 0.1181, 0.5682, 0.1181, 0.6136, 0.1181, 0.5909, 0.1575, 0.6136, 0.1181, 0.6364, 0.1575, 0.5909, 0.1575, 0.6591, 0.1181, 0.6818, 0.1575, 0.6364, 0.1575, 0.6818, 0.07873, 0.7045, 0.1181, 0.6591, 0.1181, 0.7045, 0.03937, 0.7273, 0.07873, 0.6818, 0.07873, 0.6591, 0.1181, 0.7045, 0.1181, 0.6818, 0.1575, 0.7045, 0.1181, 0.7273, 0.1575, 0.6818, 0.1575, 0.6818, 0.07873, 0.7273, 0.07873, 0.7045, 0.1181, 0.7273, 0.07873, 0.75, 0.1181, 0.7045, 0.1181, 0.7045, 0.1181, 0.75, 0.1181, 0.7273, 0.1575, 0.75, 0.1181, 0.7727, 0.1575, 0.7273, 0.1575, 0.7045, 0.03937, 0.75, 0.03937, 0.7273, 0.07873, 0.75, 0.03937, 0.7727, 0.07873, 0.7273, 0.07873, 0.7273, 0.07873, 0.7727, 0.07873, 0.75, 0.1181, 0.7727, 0.07873, 0.7955, 0.1181, 0.75, 0.1181, 0.75, 0.1181, 0.7955, 0.1181, 0.7727, 0.1575, 0.7955, 0.1181, 0.8182, 0.1575, 0.7727, 0.1575, 0.8409, 0.1181, 0.8636, 0.1575, 0.8182, 0.1575, 0.8636, 0.07873, 0.8864, 0.1181, 0.8409, 0.1181, 0.8864, 0.03937, 0.9091, 0.07873, 0.8636, 0.07873, 0.8409, 0.1181, 0.8864, 0.1181, 0.8636, 0.1575, 0.8864, 0.1181, 0.9091, 0.1575, 0.8636, 0.1575, 0.8636, 0.07873, 0.9091, 0.07873, 0.8864, 0.1181, 0.9091, 0.07873, 0.9318, 0.1181, 0.8864, 0.1181, 0.8864, 0.1181, 0.9318, 0.1181, 0.9091, 0.1575, 0.9318, 0.1181, 0.9545, 0.1575, 0.9091, 0.1575, 0.8864, 0.03937, 0.9318, 0.03937, 0.9091, 0.07873, 0.9318, 0.03937, 0.9545, 0.07873, 0.9091, 0.07873, 0.9091, 0.07873, 0.9545, 0.07873, 0.9318, 0.1181, 0.9545, 0.07873, 0.9773, 0.1181, 0.9318, 0.1181, 0.9318, 0.1181, 0.9773, 0.1181, 0.9545, 0.1575, 0.9773, 0.1181, 1.0, 0.1575, 0.9545, 0.1575, 0.4091, 0.1575, 0.4318, 0.1181, 0.4545, 0.1575, 0.3636, 0.1575, 0.3864, 0.1181, 0.4091, 0.1575, 0.3182, 0.1575, 0.3409, 0.1181, 0.3636, 0.1575, 0.4091, 0.1575, 0.3864, 0.1181, 0.4318, 0.1181, 0.3864, 0.1181, 0.4091, 0.07873, 0.4318, 0.1181, 0.3636, 0.1575, 0.3409, 0.1181, 0.3864, 0.1181, 0.3409, 0.1181, 0.3636, 0.07873, 0.3864, 0.1181, 0.3864, 0.1181, 0.3636, 0.07873, 0.4091, 0.07873, 0.3636, 0.07873, 0.3864, 0.03937, 0.4091, 0.07873, 0.3182, 0.1575, 0.2955, 0.1181, 0.3409, 0.1181, 0.2955, 0.1181, 0.3182, 0.07873, 0.3409, 0.1181, 0.3409, 0.1181, 0.3182, 0.07873, 0.3636, 0.07873, 0.3182, 0.07873, 0.3409, 0.03937, 0.3636, 0.07873, 0.3636, 0.07873, 0.3409, 0.03937, 0.3864, 0.03937, 0.3409, 0.03937, 0.3636, 0.0, 0.3864, 0.03937, 0.1136, 0.1181, 0.1364, 0.1575, 0.09091, 0.1575, 0.1364, 0.07873, 0.1591, 0.1181, 0.1136, 0.1181, 0.1591, 0.03937, 0.1818, 0.07873, 0.1364, 0.07873, 0.1136, 0.1181, 0.1591, 0.1181, 0.1364, 0.1575, 0.1591, 0.1181, 0.1818, 0.1575, 0.1364, 0.1575, 0.1364, 0.07873, 0.1818, 0.07873, 0.1591, 0.1181, 0.1818, 0.07873, 0.2045, 0.1181, 0.1591, 0.1181, 0.1591, 0.1181, 0.2045, 0.1181, 0.1818, 0.1575, 0.2045, 0.1181, 0.2273, 0.1575, 0.1818, 0.1575, 0.1591, 0.03937, 0.2045, 0.03937, 0.1818, 0.07873, 0.2045, 0.03937, 0.2273, 0.07873, 0.1818, 0.07873, 0.1818, 0.07873, 0.2273, 0.07873, 0.2045, 0.1181, 0.2273, 0.07873, 0.25, 0.1181, 0.2045, 0.1181, 0.2045, 0.1181, 0.25, 0.1181, 0.2273, 0.1575, 0.25, 0.1181, 0.2727, 0.1575, 0.2273, 0.1575, 0.7727, 0.3937, 0.8182, 0.3937, 0.8409, 0.433, 0.7955, 0.433, 0.1155, 0.7467, 0.2048, 0.7467, 0.2048, 0.7913, 0.1155, 0.7913, 0.1155, 0.7913, 0.2048, 0.7913, 0.2048, 0.8805, 0.1155, 0.8805, 0.1155, 0.9475, 0.2048, 0.9475, 0.1155, 0.9698, 0.02634, 0.9475, 0.1155, 0.9475, 0.02634, 0.9698, 0.2048, 0.9475, 0.294, 0.9475, 0.2048, 0.9698, 0.2048, 0.8805, 0.294, 0.8805, 0.294, 0.9252, 0.2048, 0.9252, 0.02634, 0.8805, 0.1155, 0.8805, 0.1155, 0.9252, 0.02634, 0.9252, 0.1155, 0.8805, 0.2048, 0.8805, 0.2048, 0.9252, 0.1155, 0.9252, 0.1155, 0.7244, 0.2048, 0.7244, 0.2048, 0.7467, 0.1155, 0.7467, 0.2048, 0.7021, 0.2048, 0.7244, 0.1155, 0.7244, 0.2048, 0.9252, 0.294, 0.9252, 0.294, 0.9475, 0.2048, 0.9475, 0.02634, 0.9252, 0.1155, 0.9252, 0.1155, 0.9475, 0.02634, 0.9475, 0.1155, 0.9252, 0.2048, 0.9252, 0.2048, 0.9475, 0.1155, 0.9475, 0.1014, 0.7775, 0.1818, 0.7799, 0.1806, 0.8201, 0.1002, 0.8177, 0.1002, 0.8177, 0.1806, 0.8201, 0.1782, 0.9005, 0.09775, 0.8981, 0.09594, 0.9585, 0.1764, 0.9609, 0.09534, 0.9786, 0.01552, 0.956, 0.09594, 0.9585, 0.01492, 0.9761, 0.1764, 0.9609, 0.2568, 0.9633, 0.1758, 0.981, 0.1782, 0.9005, 0.2586, 0.903, 0.2574, 0.9432, 0.177, 0.9408, 0.01733, 0.8957, 0.09775, 0.8981, 0.09655, 0.9383, 0.01612, 0.9359, 0.09775, 0.8981, 0.1782, 0.9005, 0.177, 0.9408, 0.09655, 0.9383, 0.102, 0.7574, 0.1824, 0.7598, 0.1818, 0.7799, 0.1014, 0.7775, 0.183, 0.7397, 0.1824, 0.7598, 0.102, 0.7574, 0.177, 0.9408, 0.2574, 0.9432, 0.2568, 0.9633, 0.1764, 0.9609, 0.01612, 0.9359, 0.09655, 0.9383, 0.09594, 0.9585, 0.01552, 0.956, 0.09655, 0.9383, 0.177, 0.9408, 0.1764, 0.9609, 0.09594, 0.9585, 0.09809, 0.7665, 0.1871, 0.7665, 0.1871, 0.811, 0.09809, 0.811, 0.09809, 0.811, 0.1871, 0.811, 0.1871, 0.9, 0.09809, 0.9, 0.09809, 0.9667, 0.1871, 0.9667, 0.09809, 0.9889, 0.009123, 0.9667, 0.09809, 0.9667, 0.009123, 0.9889, 0.1871, 0.9667, 0.276, 0.9667, 0.1871, 0.9889, 0.1871, 0.9, 0.276, 0.9, 0.276, 0.9444, 0.1871, 0.9444, 0.009123, 0.9, 0.09809, 0.9, 0.09809, 0.9444, 0.009123, 0.9444, 0.09809, 0.9, 0.1871, 0.9, 0.1871, 0.9444, 0.09809, 0.9444, 0.09809, 0.7443, 0.1871, 0.7443, 0.1871, 0.7665, 0.09809, 0.7665, 0.1871, 0.722, 0.1871, 0.7443, 0.09809, 0.7443, 0.1871, 0.9444, 0.276, 0.9444, 0.276, 0.9667, 0.1871, 0.9667, 0.009123, 0.9444, 0.09809, 0.9444, 0.09809, 0.9667, 0.009123, 0.9667, 0.09809, 0.9444, 0.1871, 0.9444, 0.1871, 0.9667, 0.09809, 0.9667, 0.3166, 0.8012, 0.3943, 0.8012, 0.3943, 0.8401, 0.3166, 0.8401, 0.3166, 0.8401, 0.3943, 0.8401, 0.3943, 0.9177, 0.3166, 0.9177, 0.3166, 0.976, 0.3943, 0.976, 0.3166, 0.9954, 0.2389, 0.976, 0.3166, 0.976, 0.2389, 0.9954, 0.3943, 0.976, 0.472, 0.976, 0.3943, 0.9954, 0.3943, 0.9177, 0.472, 0.9177, 0.472, 0.9566, 0.3943, 0.9566, 0.2389, 0.9177, 0.3166, 0.9177, 0.3166, 0.9566, 0.2389, 0.9566, 0.3166, 0.9177, 0.3943, 0.9177, 0.3943, 0.9566, 0.3166, 0.9566, 0.3166, 0.7818, 0.3943, 0.7818, 0.3943, 0.8012, 0.3166, 0.8012, 0.3943, 0.7624, 0.3943, 0.7818, 0.3166, 0.7818, 0.3943, 0.9566, 0.472, 0.9566, 0.472, 0.976, 0.3943, 0.976, 0.2389, 0.9566, 0.3166, 0.9566, 0.3166, 0.976, 0.2389, 0.976, 0.3166, 0.9566, 0.3943, 0.9566, 0.3943, 0.976, 0.3166, 0.976, 0.08258, 0.7999, 0.1596, 0.7999, 0.1596, 0.8384, 0.08258, 0.8384, 0.08258, 0.8384, 0.1596, 0.8384, 0.1596, 0.9155, 0.08258, 0.9155, 0.08258, 0.9732, 0.1596, 0.9732, 0.08258, 0.9925, 0.005538, 0.9732, 0.08258, 0.9732, 0.005538, 0.9925, 0.1596, 0.9732, 0.2366, 0.9732, 0.1596, 0.9925, 0.1596, 0.9155, 0.2366, 0.9155, 0.2366, 0.954, 0.1596, 0.954, 0.005538, 0.9155, 0.08258, 0.9155, 0.08258, 0.954, 0.005538, 0.954, 0.08258, 0.9155, 0.1596, 0.9155, 0.1596, 0.954, 0.08258, 0.954, 0.08258, 0.7807, 0.1596, 0.7807, 0.1596, 0.7999, 0.08258, 0.7999, 0.1596, 0.7614, 0.1596, 0.7807, 0.08258, 0.7807, 0.1596, 0.954, 0.2366, 0.954, 0.2366, 0.9732, 0.1596, 0.9732, 0.005538, 0.954, 0.08258, 0.954, 0.08258, 0.9732, 0.005538, 0.9732, 0.08258, 0.954, 0.1596, 0.954, 0.1596, 0.9732, 0.08258, 0.9732])
me_cube_008.materials.append(mat_tree)
me_cube_008.use_remesh_fix_poles = True
me_cube_008.use_remesh_preserve_attributes = False
me_cube_008.update()

# ---- objects
ob_cube_001 = bpy.data.objects.new('Cube.001', me_cube_008)

# ---- transforms, parenting, visibility, modifiers, constraints
ob_cube_001.location = (0.0, 0.0, 0.0)
ob_cube_001.rotation_euler = (0.0, 0.0, 3.752)
ob_cube_001.scale = (1.032, 1.02, 1.096)

# ---- collection membership
col_collection.objects.link(ob_cube_001)

# ---- scene / render settings (as saved in the file)
scene.frame_start = 1; scene.frame_end = 250; scene.frame_set(1)
scene.render.engine = 'BLENDER_EEVEE_NEXT'
scene.cycles.use_denoising = False
scene.cycles.samples = 128
scene.cycles.sampling_pattern = 'TABULATED_SOBOL'
scene.cycles.use_adaptive_sampling = False
scene.cycles.use_light_tree = False
scene.view_settings.view_transform = 'Filmic'
bpy.context.view_layer.update()

# ---- added for rendering (the .blend has no active camera and no usable light): camera, sun
cam_auto = bpy.data.cameras.new('AutoCamera')
cam_auto.lens = 50.0
cam_auto.sensor_width = 36.0
cam_auto.clip_end = 1000.0
ob_auto_camera = bpy.data.objects.new('AutoCamera', cam_auto)
scene.collection.objects.link(ob_auto_camera)
ob_auto_camera.location = (13.5069, -16.2451, 14.7188)
ob_auto_camera.rotation_euler = (1.09748, -7.21219e-08, 0.694738)
scene.camera = ob_auto_camera
light_auto_sun = bpy.data.lights.new('AutoSun', 'SUN')
light_auto_sun.energy = 3.0
light_auto_sun.angle = 0.0523599
ob_auto_sun = bpy.data.objects.new('AutoSun', light_auto_sun)
scene.collection.objects.link(ob_auto_sun)
ob_auto_sun.rotation_euler = (0.872665, 0.174533, 0.523599)
bpy.context.view_layer.update()
